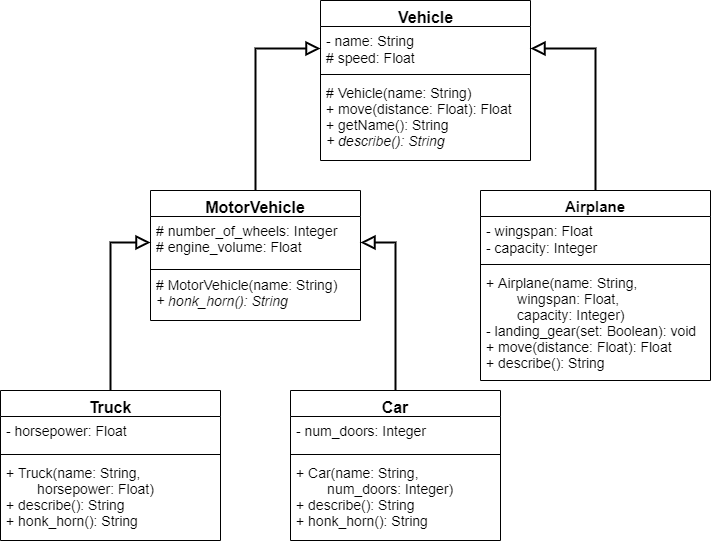

The diagram above was exported from draw.io. Its source (the exported page's mxGraphModel, read from the mxfile embedded in the PNG):
<mxGraphModel dx="2272" dy="745" grid="1" gridSize="10" guides="1" tooltips="1" connect="1" arrows="1" fold="1" page="1" pageScale="1" pageWidth="850" pageHeight="1100" background="#ffffff" math="0" shadow="0">
  <root>
    <mxCell id="0" />
    <mxCell id="1" parent="0" />
    <mxCell id="-CyeAmX5b8xPktGVDIq7-6" style="edgeStyle=orthogonalEdgeStyle;rounded=0;orthogonalLoop=1;jettySize=auto;html=1;exitX=0.5;exitY=0;exitDx=0;exitDy=0;entryX=0;entryY=0.5;entryDx=0;entryDy=0;strokeWidth=2;endArrow=block;endFill=0;jumpSize=6;endSize=10;" parent="1" source="tuFxTkSNywEU08Wv1BFb-5" target="-CyeAmX5b8xPktGVDIq7-2" edge="1">
      <mxGeometry relative="1" as="geometry" />
    </mxCell>
    <mxCell id="tuFxTkSNywEU08Wv1BFb-5" value="MotorVehicle" style="swimlane;fontStyle=1;align=center;verticalAlign=top;childLayout=stackLayout;horizontal=1;startSize=26;horizontalStack=0;resizeParent=1;resizeParentMax=0;resizeLast=0;collapsible=1;marginBottom=0;fontSize=16;" parent="1" vertex="1">
      <mxGeometry x="130" y="200" width="210" height="130" as="geometry">
        <mxRectangle x="50" y="270" width="60" height="26" as="alternateBounds" />
      </mxGeometry>
    </mxCell>
    <mxCell id="ZaVgHOQWK7qUDxbBlytW-14" value="# number_of_wheels: Integer&#10;# engine_volume: Float" style="text;strokeColor=none;fillColor=none;align=left;verticalAlign=top;spacingLeft=4;spacingRight=4;overflow=hidden;rotatable=0;points=[[0,0.5],[1,0.5]];portConstraint=eastwest;fontSize=14;whiteSpace=wrap;" parent="tuFxTkSNywEU08Wv1BFb-5" vertex="1">
      <mxGeometry y="26" width="210" height="52" as="geometry" />
    </mxCell>
    <mxCell id="tuFxTkSNywEU08Wv1BFb-7" value="" style="line;strokeWidth=1;fillColor=none;align=left;verticalAlign=middle;spacingTop=-1;spacingLeft=3;spacingRight=3;rotatable=0;labelPosition=right;points=[];portConstraint=eastwest;" parent="tuFxTkSNywEU08Wv1BFb-5" vertex="1">
      <mxGeometry y="78" width="210" height="2" as="geometry" />
    </mxCell>
    <mxCell id="tuFxTkSNywEU08Wv1BFb-8" value="&lt;span style=&quot;font-style: normal&quot;&gt;# MotorVehicle(name: String)&lt;/span&gt;&lt;br&gt;+ honk_horn(): String" style="text;strokeColor=none;fillColor=none;align=left;verticalAlign=top;spacingLeft=4;spacingRight=4;overflow=hidden;rotatable=0;points=[[0,0.5],[1,0.5]];portConstraint=eastwest;fontSize=14;whiteSpace=wrap;fontStyle=2;html=1;" parent="tuFxTkSNywEU08Wv1BFb-5" vertex="1">
      <mxGeometry y="80" width="210" height="50" as="geometry" />
    </mxCell>
    <mxCell id="-CyeAmX5b8xPktGVDIq7-8" style="edgeStyle=orthogonalEdgeStyle;rounded=0;orthogonalLoop=1;jettySize=auto;html=1;exitX=0.5;exitY=0;exitDx=0;exitDy=0;entryX=1;entryY=0.5;entryDx=0;entryDy=0;strokeWidth=2;endArrow=block;endFill=0;endSize=10;" parent="1" source="tuFxTkSNywEU08Wv1BFb-9" target="-CyeAmX5b8xPktGVDIq7-2" edge="1">
      <mxGeometry relative="1" as="geometry" />
    </mxCell>
    <mxCell id="tuFxTkSNywEU08Wv1BFb-9" value="Airplane" style="swimlane;fontStyle=1;align=center;verticalAlign=top;childLayout=stackLayout;horizontal=1;startSize=26;horizontalStack=0;resizeParent=1;resizeParentMax=0;resizeLast=0;collapsible=1;marginBottom=0;fontSize=15;" parent="1" vertex="1">
      <mxGeometry x="460" y="200" width="230" height="190" as="geometry">
        <mxRectangle x="50" y="270" width="60" height="26" as="alternateBounds" />
      </mxGeometry>
    </mxCell>
    <mxCell id="tuFxTkSNywEU08Wv1BFb-10" value="- wingspan: Float&#10;- capacity: Integer" style="text;strokeColor=none;fillColor=none;align=left;verticalAlign=top;spacingLeft=4;spacingRight=4;overflow=hidden;rotatable=0;points=[[0,0.5],[1,0.5]];portConstraint=eastwest;fontSize=14;" parent="tuFxTkSNywEU08Wv1BFb-9" vertex="1">
      <mxGeometry y="26" width="230" height="44" as="geometry" />
    </mxCell>
    <mxCell id="tuFxTkSNywEU08Wv1BFb-11" value="" style="line;strokeWidth=1;fillColor=none;align=left;verticalAlign=middle;spacingTop=-1;spacingLeft=3;spacingRight=3;rotatable=0;labelPosition=right;points=[];portConstraint=eastwest;" parent="tuFxTkSNywEU08Wv1BFb-9" vertex="1">
      <mxGeometry y="70" width="230" height="8" as="geometry" />
    </mxCell>
    <mxCell id="tuFxTkSNywEU08Wv1BFb-12" value="+ Airplane(name: String, &#10;        wingspan: Float, &#10;        capacity: Integer)&#10;- landing_gear(set: Boolean): void&#10;+ move(distance: Float): Float&#10;+ describe(): String" style="text;strokeColor=none;fillColor=none;align=left;verticalAlign=top;spacingLeft=4;spacingRight=4;overflow=hidden;rotatable=0;points=[[0,0.5],[1,0.5]];portConstraint=eastwest;fontSize=14;whiteSpace=wrap;" parent="tuFxTkSNywEU08Wv1BFb-9" vertex="1">
      <mxGeometry y="78" width="230" height="112" as="geometry" />
    </mxCell>
    <mxCell id="-CyeAmX5b8xPktGVDIq7-1" value="Vehicle" style="swimlane;fontStyle=1;align=center;verticalAlign=top;childLayout=stackLayout;horizontal=1;startSize=26;horizontalStack=0;resizeParent=1;resizeParentMax=0;resizeLast=0;collapsible=1;marginBottom=0;fontSize=16;html=1;" parent="1" vertex="1">
      <mxGeometry x="300" y="10" width="210" height="160" as="geometry">
        <mxRectangle x="50" y="270" width="60" height="26" as="alternateBounds" />
      </mxGeometry>
    </mxCell>
    <mxCell id="-CyeAmX5b8xPktGVDIq7-2" value="- name: String&#10;# speed: Float" style="text;strokeColor=none;fillColor=none;align=left;verticalAlign=top;spacingLeft=4;spacingRight=4;overflow=hidden;rotatable=0;points=[[0,0.5],[1,0.5]];portConstraint=eastwest;fontSize=14;" parent="-CyeAmX5b8xPktGVDIq7-1" vertex="1">
      <mxGeometry y="26" width="210" height="44" as="geometry" />
    </mxCell>
    <mxCell id="-CyeAmX5b8xPktGVDIq7-3" value="" style="line;strokeWidth=1;fillColor=none;align=left;verticalAlign=middle;spacingTop=-1;spacingLeft=3;spacingRight=3;rotatable=0;labelPosition=right;points=[];portConstraint=eastwest;" parent="-CyeAmX5b8xPktGVDIq7-1" vertex="1">
      <mxGeometry y="70" width="210" height="8" as="geometry" />
    </mxCell>
    <mxCell id="-CyeAmX5b8xPktGVDIq7-4" value="# Vehicle(name: String)&lt;br&gt;+ move(distance: Float): Float&lt;br&gt;+ getName(): String&lt;br&gt;&lt;i&gt;+ describe(): String&lt;/i&gt;" style="text;strokeColor=none;fillColor=none;align=left;verticalAlign=top;spacingLeft=4;spacingRight=4;overflow=hidden;rotatable=0;points=[[0,0.5],[1,0.5]];portConstraint=eastwest;fontSize=14;whiteSpace=wrap;fontStyle=0;html=1;" parent="-CyeAmX5b8xPktGVDIq7-1" vertex="1">
      <mxGeometry y="78" width="210" height="82" as="geometry" />
    </mxCell>
    <mxCell id="ZaVgHOQWK7qUDxbBlytW-21" style="edgeStyle=orthogonalEdgeStyle;rounded=0;orthogonalLoop=1;jettySize=auto;html=1;exitX=0.5;exitY=0;exitDx=0;exitDy=0;entryX=1;entryY=0.5;entryDx=0;entryDy=0;strokeWidth=2;endArrow=block;endFill=0;endSize=10;" parent="1" source="ZaVgHOQWK7qUDxbBlytW-5" target="ZaVgHOQWK7qUDxbBlytW-14" edge="1">
      <mxGeometry relative="1" as="geometry" />
    </mxCell>
    <mxCell id="ZaVgHOQWK7qUDxbBlytW-5" value="Car" style="swimlane;fontStyle=1;align=center;verticalAlign=top;childLayout=stackLayout;horizontal=1;startSize=26;horizontalStack=0;resizeParent=1;resizeParentMax=0;resizeLast=0;collapsible=1;marginBottom=0;fontSize=16;" parent="1" vertex="1">
      <mxGeometry x="270" y="400" width="210" height="150" as="geometry">
        <mxRectangle x="50" y="270" width="60" height="26" as="alternateBounds" />
      </mxGeometry>
    </mxCell>
    <mxCell id="ZaVgHOQWK7qUDxbBlytW-6" value="- num_doors: Integer" style="text;strokeColor=none;fillColor=none;align=left;verticalAlign=top;spacingLeft=4;spacingRight=4;overflow=hidden;rotatable=0;points=[[0,0.5],[1,0.5]];portConstraint=eastwest;fontSize=14;" parent="ZaVgHOQWK7qUDxbBlytW-5" vertex="1">
      <mxGeometry y="26" width="210" height="34" as="geometry" />
    </mxCell>
    <mxCell id="ZaVgHOQWK7qUDxbBlytW-7" value="" style="line;strokeWidth=1;fillColor=none;align=left;verticalAlign=middle;spacingTop=-1;spacingLeft=3;spacingRight=3;rotatable=0;labelPosition=right;points=[];portConstraint=eastwest;" parent="ZaVgHOQWK7qUDxbBlytW-5" vertex="1">
      <mxGeometry y="60" width="210" height="8" as="geometry" />
    </mxCell>
    <mxCell id="ZaVgHOQWK7qUDxbBlytW-8" value="+ Car(name: String, &#10;        num_doors: Integer)&#10;+ describe(): String&#10;+ honk_horn(): String" style="text;strokeColor=none;fillColor=none;align=left;verticalAlign=top;spacingLeft=4;spacingRight=4;overflow=hidden;rotatable=0;points=[[0,0.5],[1,0.5]];portConstraint=eastwest;fontSize=14;whiteSpace=wrap;" parent="ZaVgHOQWK7qUDxbBlytW-5" vertex="1">
      <mxGeometry y="68" width="210" height="82" as="geometry" />
    </mxCell>
    <mxCell id="ZaVgHOQWK7qUDxbBlytW-20" style="edgeStyle=orthogonalEdgeStyle;rounded=0;orthogonalLoop=1;jettySize=auto;html=1;exitX=0.5;exitY=0;exitDx=0;exitDy=0;strokeWidth=2;endArrow=block;endFill=0;startSize=10;endSize=10;" parent="1" source="ZaVgHOQWK7qUDxbBlytW-16" target="ZaVgHOQWK7qUDxbBlytW-14" edge="1">
      <mxGeometry relative="1" as="geometry" />
    </mxCell>
    <mxCell id="ZaVgHOQWK7qUDxbBlytW-16" value="Truck" style="swimlane;fontStyle=1;align=center;verticalAlign=top;childLayout=stackLayout;horizontal=1;startSize=26;horizontalStack=0;resizeParent=1;resizeParentMax=0;resizeLast=0;collapsible=1;marginBottom=0;fontSize=16;" parent="1" vertex="1">
      <mxGeometry x="-20" y="400" width="220" height="150" as="geometry">
        <mxRectangle x="50" y="270" width="60" height="26" as="alternateBounds" />
      </mxGeometry>
    </mxCell>
    <mxCell id="ZaVgHOQWK7qUDxbBlytW-17" value="- horsepower: Float" style="text;strokeColor=none;fillColor=none;align=left;verticalAlign=top;spacingLeft=4;spacingRight=4;overflow=hidden;rotatable=0;points=[[0,0.5],[1,0.5]];portConstraint=eastwest;fontSize=14;" parent="ZaVgHOQWK7qUDxbBlytW-16" vertex="1">
      <mxGeometry y="26" width="220" height="34" as="geometry" />
    </mxCell>
    <mxCell id="ZaVgHOQWK7qUDxbBlytW-18" value="" style="line;strokeWidth=1;fillColor=none;align=left;verticalAlign=middle;spacingTop=-1;spacingLeft=3;spacingRight=3;rotatable=0;labelPosition=right;points=[];portConstraint=eastwest;" parent="ZaVgHOQWK7qUDxbBlytW-16" vertex="1">
      <mxGeometry y="60" width="220" height="8" as="geometry" />
    </mxCell>
    <mxCell id="ZaVgHOQWK7qUDxbBlytW-19" value="+ Truck(name: String, &#10;        horsepower: Float)&#10;+ describe(): String&#10;+ honk_horn(): String" style="text;strokeColor=none;fillColor=none;align=left;verticalAlign=top;spacingLeft=4;spacingRight=4;overflow=hidden;rotatable=0;points=[[0,0.5],[1,0.5]];portConstraint=eastwest;fontSize=14;whiteSpace=wrap;" parent="ZaVgHOQWK7qUDxbBlytW-16" vertex="1">
      <mxGeometry y="68" width="220" height="82" as="geometry" />
    </mxCell>
  </root>
</mxGraphModel>